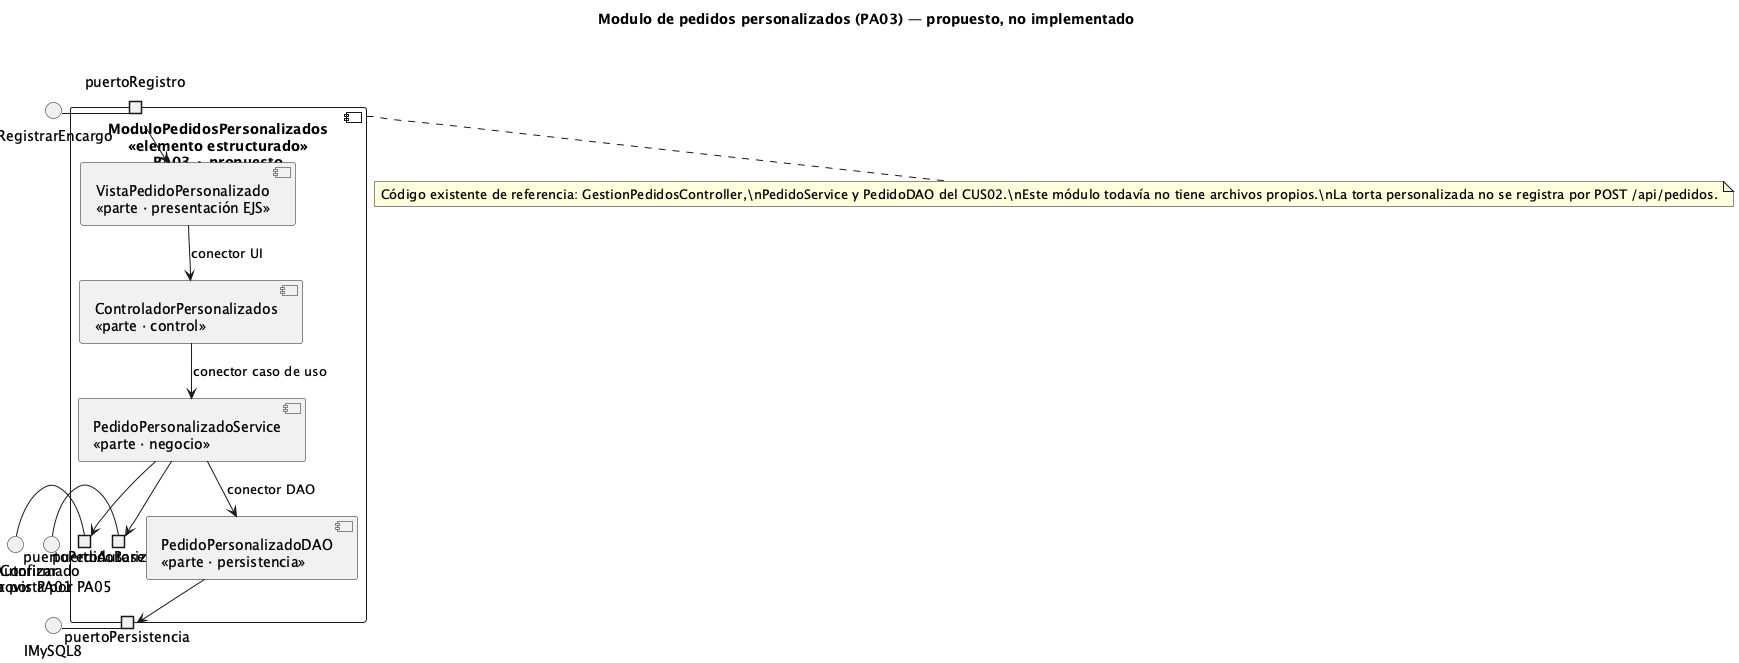

The diagram above was rendered by PlantUML. Its source (embedded in the PNG):
@startuml APF3_382_estructura_compuesta
!pragma layout smetana
title Modulo de pedidos personalizados (PA03) — propuesto, no implementado
skinparam shadowing false

component "ModuloPedidosPersonalizados\n«elemento estructurado»\nPA03 · propuesto" as MOD {
  portin "puertoRegistro" as pReg
  portout "puertoPedidoBase" as pPed
  portout "puertoAutorizacion" as pAut
  portout "puertoPersistencia" as pPer

  component "VistaPedidoPersonalizado\n«parte · presentación EJS»" as V
  component "ControladorPersonalizados\n«parte · control»" as C
  component "PedidoPersonalizadoService\n«parte · negocio»" as S
  component "PedidoPersonalizadoDAO\n«parte · persistencia»" as D

  pReg --> V
  V --> C : conector UI
  C --> S : conector caso de uso
  S --> D : conector DAO
  S --> pPed
  S --> pAut
  D --> pPer
}

interface "IRegistrarEncargo" as IReg
interface "IPedidoConfirmado\nprovista por PA01" as IPed
interface "IAutorizar\nprovista por PA05" as IAut
interface "IMySQL8" as IMy

IReg - pReg
pPed - IPed
pAut - IAut
pPer - IMy

note bottom of MOD
Código existente de referencia: GestionPedidosController,\nPedidoService y PedidoDAO del CUS02.\nEste módulo todavía no tiene archivos propios.\nLa torta personalizada no se registra por POST /api/pedidos.
end note
@enduml